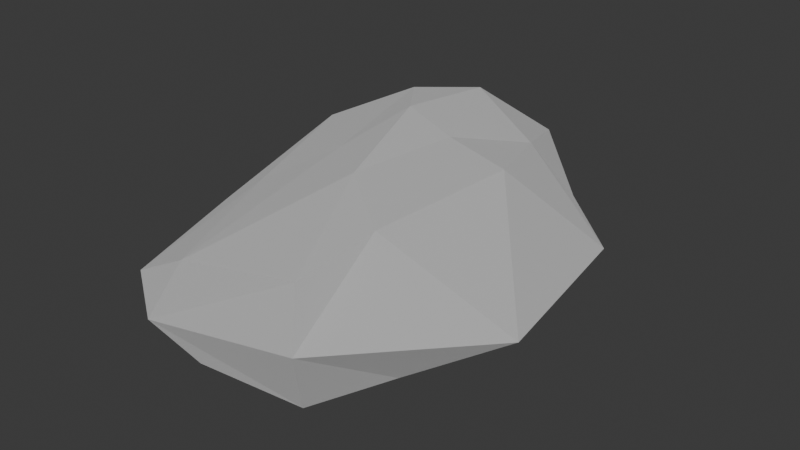 # Source: Cloud3.blend  (saved by Blender 4.1.24; exported with 4.5.12 LTS)
import bpy
from mathutils import Matrix  # noqa: F401  (used for matrix-valued properties, if any)

bpy.ops.wm.read_factory_settings(use_empty=True)
scene = bpy.context.scene
scene.name = 'Scene'

# ---- collections
col_collection = bpy.data.collections.new('Collection'); scene.collection.children.link(col_collection)

# ---- materials (node trees are filled in below, after node groups)
mat_material_001 = bpy.data.materials.new('Material.001')
mat_material_001.use_transparent_shadow = False

# ---- material node trees
mat_material_001.use_nodes = True; mat_material_001.node_tree.nodes.clear()
_N = mat_material_001.node_tree.nodes; _L = mat_material_001.node_tree.links
n0 = _N.new('ShaderNodeBsdfPrincipled'); n0.name = 'Principled BSDF'; n0.location = (12, 300)
n0.inputs[1].default_value = 0.08
n0.inputs[2].default_value = 1.0
n0.inputs[3].default_value = 929.3
n0.inputs[4].default_value = 0.5207
n1 = _N.new('ShaderNodeOutputMaterial'); n1.name = 'Material Output'; n1.location = (300, 300)
_L.new(n0.outputs[0], n1.inputs[0])
n1.is_active_output = True

# ---- world
world_world = bpy.data.worlds.new('World'); scene.world = world_world
world_world.use_nodes = True; world_world.node_tree.nodes.clear()
_N = world_world.node_tree.nodes; _L = world_world.node_tree.links
n0 = _N.new('ShaderNodeOutputWorld'); n0.name = 'World Output'; n0.location = (300, 300)
n1 = _N.new('ShaderNodeBackground'); n1.name = 'Background'; n1.location = (10, 300)
n1.inputs[0].default_value = (0.05088, 0.05088, 0.05088, 1.0)
_L.new(n1.outputs[0], n0.inputs[0])
n0.is_active_output = True
world_world.color = (0.05088, 0.05088, 0.05088)
world_world.use_sun_shadow = False
world_world.sun_shadow_jitter_overblur = 0.0

# ---- meshes
me_icosphere = bpy.data.meshes.new('Icosphere')
me_icosphere.from_pydata([(-0.5496, -1.518, 0.44), (0.431, -0.3279, -0.8636), (0.517, -1.168, -0.999), (1.616, -0.04193, -0.5743), (0.3902, 0.3924, -0.8665), (-0.8246, -0.1215, -0.8941), (-0.9408, -0.8974, -0.742), (-0.36, 0.7553, -0.7665), (-0.8724, 0.5579, -0.5209), (0.2838, 1.04, -0.6551), (2.698, -0.6107, -0.06436), (2.41, 0.474, 0.02387), (-1.002, -1.614, -0.2), (1.019, -1.461, -0.07591), (-2.45, -0.3994, -0.08892), (-1.299, -1.523, 0.1469), (-0.8796, 1.226, -0.004963), (-1.946, 0.521, -0.05633), (1.191, 1.082, -0.06941), (-0.1171, 1.43, 0.01678), (1.108, -0.857, 0.7168), (-0.1712, -0.5434, -1.083), (-1.372, 0.09195, 0.8126), (-0.2429, 1.144, 0.7118), (1.162, 0.5493, 0.7911), (0.3115, -0.5975, 0.9218), (0.7084, 0.02542, 1.022), (-0.3999, -0.3462, 0.8867), (-0.4586, 0.3803, 1.14), (0.2836, 0.5907, 1.176), (0.05161, 0.04441, 1.191), (1.53, 0.01141, 0.8842), (0.6376, 1.152, 0.5266), (-1.366, 0.7371, 0.5139), (-1.081, -0.6839, 0.5854), (0.8841, -1.353, 0.5117), (1.275, 0.7261, -0.7383), (-0.3574, 1.073, -0.4863), (-1.994, 0.06396, -0.7585), (-0.6271, -1.423, -0.6906), (1.292, -0.7741, -0.7498), (-0.1035, 0.07437, -0.9326)], [], [(1, 40, 2), (21, 1, 2), (21, 2, 39), (1, 41, 4), (3, 1, 4), (3, 4, 36), (21, 39, 6), (5, 21, 6), (5, 6, 38), (5, 38, 8), (7, 5, 8), (7, 8, 37), (7, 37, 9), (4, 7, 9), (4, 9, 36), (3, 36, 11), (10, 3, 11), (10, 11, 31), (2, 40, 13), (12, 2, 13), (12, 13, 35), (6, 39, 15), (14, 6, 15), (14, 15, 34), (8, 38, 17), (16, 8, 17), (16, 17, 33), (9, 37, 19), (18, 9, 19), (18, 19, 32), (10, 31, 20), (13, 10, 20), (13, 20, 35), (12, 35, 0), (15, 12, 0), (15, 0, 34), (14, 34, 22), (17, 14, 22), (17, 22, 33), (16, 33, 23), (19, 16, 23), (19, 23, 32), (18, 32, 24), (11, 18, 24), (11, 24, 31), (20, 31, 26), (25, 20, 26), (25, 26, 30), (0, 35, 25), (27, 0, 25), (27, 25, 30), (22, 34, 27), (28, 22, 27), (28, 27, 30), (23, 33, 28), (29, 23, 28), (29, 28, 30), (24, 32, 29), (26, 24, 29), (26, 29, 30), (31, 24, 26), (32, 23, 29), (33, 22, 28), (34, 0, 27), (35, 20, 25), (36, 18, 11), (37, 16, 19), (38, 14, 17), (39, 12, 15), (40, 10, 13), (36, 9, 18), (37, 8, 16), (38, 6, 14), (39, 2, 12), (40, 3, 10), (41, 7, 4), (41, 5, 7), (41, 21, 5), (40, 1, 3), (41, 1, 21)])
me_icosphere.materials.append(mat_material_001)
me_icosphere.update()

# ---- objects
ob_icosphere = bpy.data.objects.new('Icosphere', me_icosphere)

# ---- transforms, parenting, visibility, modifiers, constraints
ob_icosphere.location = (0.0, 0.0, 0.0)
ob_icosphere.scale = (1.0, 2.088, 1.332)

# ---- collection membership
col_collection.objects.link(ob_icosphere)

# ---- scene / render settings (as saved in the file)
scene.frame_start = 1; scene.frame_end = 250; scene.frame_set(1)
scene.render.engine = 'BLENDER_EEVEE_NEXT'
scene.cycles.sampling_pattern = 'TABULATED_SOBOL'
scene.eevee.ray_tracing_options.trace_max_roughness = 0.0
bpy.context.view_layer.update()

# ---- added for rendering (the .blend has no active camera and no usable light): camera, sun
cam_auto = bpy.data.cameras.new('AutoCamera')
cam_auto.lens = 50.0
cam_auto.sensor_width = 36.0
cam_auto.clip_end = 1000.0
ob_auto_camera = bpy.data.objects.new('AutoCamera', cam_auto)
scene.collection.objects.link(ob_auto_camera)
ob_auto_camera.location = (8.19325, -9.87529, 6.52737)
ob_auto_camera.rotation_euler = (1.09748, -7.21219e-08, 0.694738)
scene.camera = ob_auto_camera
light_auto_sun = bpy.data.lights.new('AutoSun', 'SUN')
light_auto_sun.energy = 3.0
light_auto_sun.angle = 0.0523599
ob_auto_sun = bpy.data.objects.new('AutoSun', light_auto_sun)
scene.collection.objects.link(ob_auto_sun)
ob_auto_sun.rotation_euler = (0.872665, 0.174533, 0.523599)
bpy.context.view_layer.update()

